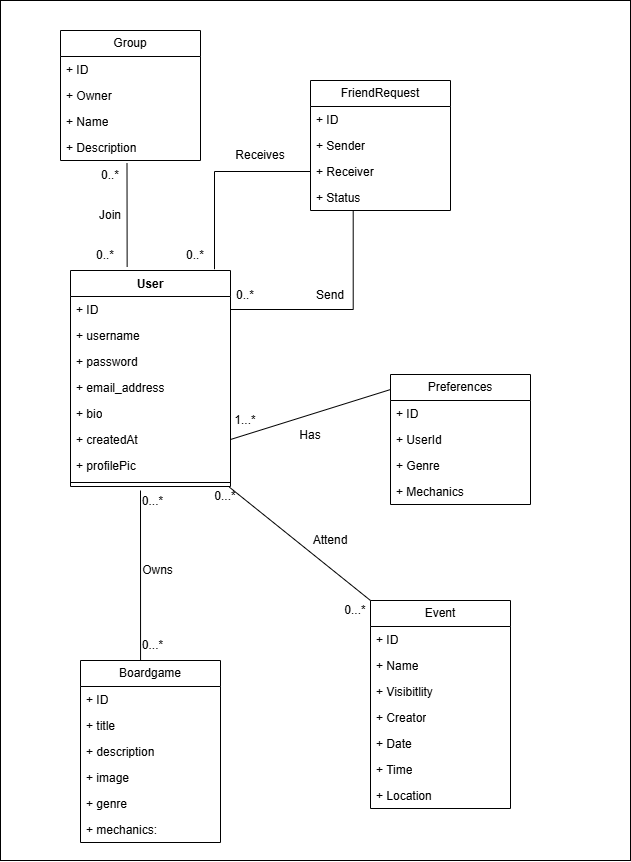

The diagram above was exported from draw.io. Its source (the exported page's mxGraphModel, read from the mxfile embedded in the PNG):
<mxGraphModel dx="669" dy="877" grid="1" gridSize="10" guides="1" tooltips="1" connect="1" arrows="1" fold="1" page="1" pageScale="1" pageWidth="827" pageHeight="1169" math="0" shadow="0">
  <root>
    <mxCell id="WIyWlLk6GJQsqaUBKTNV-0" />
    <mxCell id="WIyWlLk6GJQsqaUBKTNV-1" parent="WIyWlLk6GJQsqaUBKTNV-0" />
    <mxCell id="VljbHfsq_Q3BcxzZxRrV-0" parent="WIyWlLk6GJQsqaUBKTNV-1" style="rounded=0;whiteSpace=wrap;html=1;" value="" vertex="1">
      <mxGeometry height="860" width="630" as="geometry" />
    </mxCell>
    <mxCell id="o06nsAy1aKTPClRaoGZW-19" parent="WIyWlLk6GJQsqaUBKTNV-1" style="swimlane;fontStyle=1;align=center;verticalAlign=top;childLayout=stackLayout;horizontal=1;startSize=26;horizontalStack=0;resizeParent=1;resizeParentMax=0;resizeLast=0;collapsible=1;marginBottom=0;whiteSpace=wrap;html=1;" value="User" vertex="1">
      <mxGeometry height="216" width="160" x="70" y="270" as="geometry" />
    </mxCell>
    <mxCell id="o06nsAy1aKTPClRaoGZW-44" parent="o06nsAy1aKTPClRaoGZW-19" style="text;strokeColor=none;fillColor=none;align=left;verticalAlign=top;spacingLeft=4;spacingRight=4;overflow=hidden;rotatable=0;points=[[0,0.5],[1,0.5]];portConstraint=eastwest;whiteSpace=wrap;html=1;" value="+ ID" vertex="1">
      <mxGeometry height="26" width="160" y="26" as="geometry" />
    </mxCell>
    <mxCell id="o06nsAy1aKTPClRaoGZW-6" parent="o06nsAy1aKTPClRaoGZW-19" style="text;strokeColor=none;fillColor=none;align=left;verticalAlign=top;spacingLeft=4;spacingRight=4;overflow=hidden;rotatable=0;points=[[0,0.5],[1,0.5]];portConstraint=eastwest;whiteSpace=wrap;html=1;" value="+ username" vertex="1">
      <mxGeometry height="26" width="160" y="52" as="geometry" />
    </mxCell>
    <mxCell id="o06nsAy1aKTPClRaoGZW-8" parent="o06nsAy1aKTPClRaoGZW-19" style="text;strokeColor=none;fillColor=none;align=left;verticalAlign=top;spacingLeft=4;spacingRight=4;overflow=hidden;rotatable=0;points=[[0,0.5],[1,0.5]];portConstraint=eastwest;whiteSpace=wrap;html=1;" value="+ password" vertex="1">
      <mxGeometry height="26" width="160" y="78" as="geometry" />
    </mxCell>
    <mxCell id="o06nsAy1aKTPClRaoGZW-7" parent="o06nsAy1aKTPClRaoGZW-19" style="text;strokeColor=none;fillColor=none;align=left;verticalAlign=top;spacingLeft=4;spacingRight=4;overflow=hidden;rotatable=0;points=[[0,0.5],[1,0.5]];portConstraint=eastwest;whiteSpace=wrap;html=1;" value="+ email_address" vertex="1">
      <mxGeometry height="26" width="160" y="104" as="geometry" />
    </mxCell>
    <mxCell id="o06nsAy1aKTPClRaoGZW-9" parent="o06nsAy1aKTPClRaoGZW-19" style="text;strokeColor=none;fillColor=none;align=left;verticalAlign=top;spacingLeft=4;spacingRight=4;overflow=hidden;rotatable=0;points=[[0,0.5],[1,0.5]];portConstraint=eastwest;whiteSpace=wrap;html=1;" value="+ bio" vertex="1">
      <mxGeometry height="26" width="160" y="130" as="geometry" />
    </mxCell>
    <mxCell id="o06nsAy1aKTPClRaoGZW-10" parent="o06nsAy1aKTPClRaoGZW-19" style="text;strokeColor=none;fillColor=none;align=left;verticalAlign=top;spacingLeft=4;spacingRight=4;overflow=hidden;rotatable=0;points=[[0,0.5],[1,0.5]];portConstraint=eastwest;whiteSpace=wrap;html=1;" value="+ createdAt" vertex="1">
      <mxGeometry height="26" width="160" y="156" as="geometry" />
    </mxCell>
    <mxCell id="o06nsAy1aKTPClRaoGZW-11" parent="o06nsAy1aKTPClRaoGZW-19" style="text;strokeColor=none;fillColor=none;align=left;verticalAlign=top;spacingLeft=4;spacingRight=4;overflow=hidden;rotatable=0;points=[[0,0.5],[1,0.5]];portConstraint=eastwest;whiteSpace=wrap;html=1;" value="+ profilePic" vertex="1">
      <mxGeometry height="26" width="160" y="182" as="geometry" />
    </mxCell>
    <mxCell id="o06nsAy1aKTPClRaoGZW-21" parent="o06nsAy1aKTPClRaoGZW-19" style="line;strokeWidth=1;fillColor=none;align=left;verticalAlign=middle;spacingTop=-1;spacingLeft=3;spacingRight=3;rotatable=0;labelPosition=right;points=[];portConstraint=eastwest;strokeColor=inherit;" value="" vertex="1">
      <mxGeometry height="8" width="160" y="208" as="geometry" />
    </mxCell>
    <mxCell id="o06nsAy1aKTPClRaoGZW-24" parent="WIyWlLk6GJQsqaUBKTNV-1" style="swimlane;fontStyle=0;childLayout=stackLayout;horizontal=1;startSize=26;fillColor=none;horizontalStack=0;resizeParent=1;resizeParentMax=0;resizeLast=0;collapsible=1;marginBottom=0;whiteSpace=wrap;html=1;" value="Boardgame" vertex="1">
      <mxGeometry height="182" width="140" x="80" y="660" as="geometry" />
    </mxCell>
    <mxCell id="o06nsAy1aKTPClRaoGZW-45" parent="o06nsAy1aKTPClRaoGZW-24" style="text;strokeColor=none;fillColor=none;align=left;verticalAlign=top;spacingLeft=4;spacingRight=4;overflow=hidden;rotatable=0;points=[[0,0.5],[1,0.5]];portConstraint=eastwest;whiteSpace=wrap;html=1;" value="+ ID" vertex="1">
      <mxGeometry height="26" width="140" y="26" as="geometry" />
    </mxCell>
    <mxCell id="o06nsAy1aKTPClRaoGZW-25" parent="o06nsAy1aKTPClRaoGZW-24" style="text;strokeColor=none;fillColor=none;align=left;verticalAlign=top;spacingLeft=4;spacingRight=4;overflow=hidden;rotatable=0;points=[[0,0.5],[1,0.5]];portConstraint=eastwest;whiteSpace=wrap;html=1;" value="+ title" vertex="1">
      <mxGeometry height="26" width="140" y="52" as="geometry" />
    </mxCell>
    <mxCell id="o06nsAy1aKTPClRaoGZW-26" parent="o06nsAy1aKTPClRaoGZW-24" style="text;strokeColor=none;fillColor=none;align=left;verticalAlign=top;spacingLeft=4;spacingRight=4;overflow=hidden;rotatable=0;points=[[0,0.5],[1,0.5]];portConstraint=eastwest;whiteSpace=wrap;html=1;" value="+ description" vertex="1">
      <mxGeometry height="26" width="140" y="78" as="geometry" />
    </mxCell>
    <mxCell id="o06nsAy1aKTPClRaoGZW-27" parent="o06nsAy1aKTPClRaoGZW-24" style="text;strokeColor=none;fillColor=none;align=left;verticalAlign=top;spacingLeft=4;spacingRight=4;overflow=hidden;rotatable=0;points=[[0,0.5],[1,0.5]];portConstraint=eastwest;whiteSpace=wrap;html=1;" value="+ image" vertex="1">
      <mxGeometry height="26" width="140" y="104" as="geometry" />
    </mxCell>
    <mxCell id="o06nsAy1aKTPClRaoGZW-28" parent="o06nsAy1aKTPClRaoGZW-24" style="text;strokeColor=none;fillColor=none;align=left;verticalAlign=top;spacingLeft=4;spacingRight=4;overflow=hidden;rotatable=0;points=[[0,0.5],[1,0.5]];portConstraint=eastwest;whiteSpace=wrap;html=1;" value="+ genre" vertex="1">
      <mxGeometry height="26" width="140" y="130" as="geometry" />
    </mxCell>
    <mxCell id="o06nsAy1aKTPClRaoGZW-29" parent="o06nsAy1aKTPClRaoGZW-24" style="text;strokeColor=none;fillColor=none;align=left;verticalAlign=top;spacingLeft=4;spacingRight=4;overflow=hidden;rotatable=0;points=[[0,0.5],[1,0.5]];portConstraint=eastwest;whiteSpace=wrap;html=1;" value="+ mechanics:" vertex="1">
      <mxGeometry height="26" width="140" y="156" as="geometry" />
    </mxCell>
    <mxCell id="o06nsAy1aKTPClRaoGZW-33" parent="WIyWlLk6GJQsqaUBKTNV-1" style="text;html=1;whiteSpace=wrap;strokeColor=none;fillColor=none;align=center;verticalAlign=middle;rounded=0;" value="0..*" vertex="1">
      <mxGeometry height="30" width="30" x="230" y="280" as="geometry" />
    </mxCell>
    <mxCell id="o06nsAy1aKTPClRaoGZW-38" parent="WIyWlLk6GJQsqaUBKTNV-1" style="text;html=1;whiteSpace=wrap;strokeColor=none;fillColor=none;align=center;verticalAlign=middle;rounded=0;" value="0...*" vertex="1">
      <mxGeometry height="30" width="25" x="140" y="486" as="geometry" />
    </mxCell>
    <mxCell id="o06nsAy1aKTPClRaoGZW-40" parent="WIyWlLk6GJQsqaUBKTNV-1" style="swimlane;fontStyle=0;childLayout=stackLayout;horizontal=1;startSize=26;fillColor=none;horizontalStack=0;resizeParent=1;resizeParentMax=0;resizeLast=0;collapsible=1;marginBottom=0;whiteSpace=wrap;html=1;" value="Preferences" vertex="1">
      <mxGeometry height="130" width="140" x="390" y="374" as="geometry" />
    </mxCell>
    <mxCell id="o06nsAy1aKTPClRaoGZW-46" parent="o06nsAy1aKTPClRaoGZW-40" style="text;strokeColor=none;fillColor=none;align=left;verticalAlign=top;spacingLeft=4;spacingRight=4;overflow=hidden;rotatable=0;points=[[0,0.5],[1,0.5]];portConstraint=eastwest;whiteSpace=wrap;html=1;" value="+ ID" vertex="1">
      <mxGeometry height="26" width="140" y="26" as="geometry" />
    </mxCell>
    <mxCell id="o06nsAy1aKTPClRaoGZW-43" parent="o06nsAy1aKTPClRaoGZW-40" style="text;strokeColor=none;fillColor=none;align=left;verticalAlign=top;spacingLeft=4;spacingRight=4;overflow=hidden;rotatable=0;points=[[0,0.5],[1,0.5]];portConstraint=eastwest;whiteSpace=wrap;html=1;" value="+ UserId" vertex="1">
      <mxGeometry height="26" width="140" y="52" as="geometry" />
    </mxCell>
    <mxCell id="o06nsAy1aKTPClRaoGZW-41" parent="o06nsAy1aKTPClRaoGZW-40" style="text;strokeColor=none;fillColor=none;align=left;verticalAlign=top;spacingLeft=4;spacingRight=4;overflow=hidden;rotatable=0;points=[[0,0.5],[1,0.5]];portConstraint=eastwest;whiteSpace=wrap;html=1;" value="+ Genre" vertex="1">
      <mxGeometry height="26" width="140" y="78" as="geometry" />
    </mxCell>
    <mxCell id="o06nsAy1aKTPClRaoGZW-42" parent="o06nsAy1aKTPClRaoGZW-40" style="text;strokeColor=none;fillColor=none;align=left;verticalAlign=top;spacingLeft=4;spacingRight=4;overflow=hidden;rotatable=0;points=[[0,0.5],[1,0.5]];portConstraint=eastwest;whiteSpace=wrap;html=1;" value="+ Mechanics" vertex="1">
      <mxGeometry height="26" width="140" y="104" as="geometry" />
    </mxCell>
    <mxCell id="o06nsAy1aKTPClRaoGZW-39" parent="WIyWlLk6GJQsqaUBKTNV-1" style="text;html=1;whiteSpace=wrap;strokeColor=none;fillColor=none;align=center;verticalAlign=middle;rounded=0;" value="0...*" vertex="1">
      <mxGeometry height="30" width="25" x="140" y="630" as="geometry" />
    </mxCell>
    <mxCell id="o06nsAy1aKTPClRaoGZW-36" parent="WIyWlLk6GJQsqaUBKTNV-1" style="text;html=1;whiteSpace=wrap;strokeColor=none;fillColor=none;align=center;verticalAlign=middle;rounded=0;" value="Owns" vertex="1">
      <mxGeometry height="30" width="35" x="140" y="554.5" as="geometry" />
    </mxCell>
    <mxCell id="o06nsAy1aKTPClRaoGZW-49" edge="1" parent="WIyWlLk6GJQsqaUBKTNV-1" source="o06nsAy1aKTPClRaoGZW-10" style="endArrow=none;html=1;rounded=0;fontSize=12;startSize=8;endSize=8;curved=1;exitX=1;exitY=0.5;exitDx=0;exitDy=0;entryX=0.002;entryY=0.115;entryDx=0;entryDy=0;entryPerimeter=0;" target="o06nsAy1aKTPClRaoGZW-40" value="">
      <mxGeometry height="50" relative="1" width="50" as="geometry">
        <mxPoint x="260" y="450" as="sourcePoint" />
        <mxPoint x="310" y="460" as="targetPoint" />
      </mxGeometry>
    </mxCell>
    <mxCell id="o06nsAy1aKTPClRaoGZW-51" parent="WIyWlLk6GJQsqaUBKTNV-1" style="swimlane;fontStyle=0;childLayout=stackLayout;horizontal=1;startSize=26;fillColor=none;horizontalStack=0;resizeParent=1;resizeParentMax=0;resizeLast=0;collapsible=1;marginBottom=0;whiteSpace=wrap;html=1;" value="Group" vertex="1">
      <mxGeometry height="130" width="140" x="60" y="30" as="geometry" />
    </mxCell>
    <mxCell id="o06nsAy1aKTPClRaoGZW-52" parent="o06nsAy1aKTPClRaoGZW-51" style="text;strokeColor=none;fillColor=none;align=left;verticalAlign=top;spacingLeft=4;spacingRight=4;overflow=hidden;rotatable=0;points=[[0,0.5],[1,0.5]];portConstraint=eastwest;whiteSpace=wrap;html=1;" value="+ ID" vertex="1">
      <mxGeometry height="26" width="140" y="26" as="geometry" />
    </mxCell>
    <mxCell id="o06nsAy1aKTPClRaoGZW-55" parent="o06nsAy1aKTPClRaoGZW-51" style="text;strokeColor=none;fillColor=none;align=left;verticalAlign=top;spacingLeft=4;spacingRight=4;overflow=hidden;rotatable=0;points=[[0,0.5],[1,0.5]];portConstraint=eastwest;whiteSpace=wrap;html=1;" value="+ Owner" vertex="1">
      <mxGeometry height="26" width="140" y="52" as="geometry" />
    </mxCell>
    <mxCell id="o06nsAy1aKTPClRaoGZW-53" parent="o06nsAy1aKTPClRaoGZW-51" style="text;strokeColor=none;fillColor=none;align=left;verticalAlign=top;spacingLeft=4;spacingRight=4;overflow=hidden;rotatable=0;points=[[0,0.5],[1,0.5]];portConstraint=eastwest;whiteSpace=wrap;html=1;" value="+ Name" vertex="1">
      <mxGeometry height="26" width="140" y="78" as="geometry" />
    </mxCell>
    <mxCell id="o06nsAy1aKTPClRaoGZW-54" parent="o06nsAy1aKTPClRaoGZW-51" style="text;strokeColor=none;fillColor=none;align=left;verticalAlign=top;spacingLeft=4;spacingRight=4;overflow=hidden;rotatable=0;points=[[0,0.5],[1,0.5]];portConstraint=eastwest;whiteSpace=wrap;html=1;" value="+ Description" vertex="1">
      <mxGeometry height="26" width="140" y="104" as="geometry" />
    </mxCell>
    <mxCell id="o06nsAy1aKTPClRaoGZW-56" edge="1" parent="WIyWlLk6GJQsqaUBKTNV-1" source="o06nsAy1aKTPClRaoGZW-19" style="endArrow=none;html=1;rounded=0;fontSize=12;startSize=8;endSize=8;curved=1;entryX=0.475;entryY=1.103;entryDx=0;entryDy=0;entryPerimeter=0;exitX=0.354;exitY=-0.017;exitDx=0;exitDy=0;exitPerimeter=0;" target="o06nsAy1aKTPClRaoGZW-54" value="">
      <mxGeometry height="50" relative="1" width="50" as="geometry">
        <mxPoint x="97.5" y="250" as="sourcePoint" />
        <mxPoint x="147.5" y="200" as="targetPoint" />
      </mxGeometry>
    </mxCell>
    <mxCell id="o06nsAy1aKTPClRaoGZW-57" parent="WIyWlLk6GJQsqaUBKTNV-1" style="text;html=1;whiteSpace=wrap;strokeColor=none;fillColor=none;align=center;verticalAlign=middle;rounded=0;" value="0..*" vertex="1">
      <mxGeometry height="30" width="60" x="75" y="240" as="geometry" />
    </mxCell>
    <mxCell id="o06nsAy1aKTPClRaoGZW-58" parent="WIyWlLk6GJQsqaUBKTNV-1" style="text;html=1;whiteSpace=wrap;strokeColor=none;fillColor=none;align=center;verticalAlign=middle;rounded=0;" value="0..*" vertex="1">
      <mxGeometry height="30" width="60" x="80" y="160" as="geometry" />
    </mxCell>
    <mxCell id="o06nsAy1aKTPClRaoGZW-59" parent="WIyWlLk6GJQsqaUBKTNV-1" style="swimlane;fontStyle=0;childLayout=stackLayout;horizontal=1;startSize=26;fillColor=none;horizontalStack=0;resizeParent=1;resizeParentMax=0;resizeLast=0;collapsible=1;marginBottom=0;whiteSpace=wrap;html=1;" value="Event" vertex="1">
      <mxGeometry height="208" width="140" x="370" y="600" as="geometry" />
    </mxCell>
    <mxCell id="Xmnqk91y-bh_jj2QLu19-0" parent="o06nsAy1aKTPClRaoGZW-59" style="text;strokeColor=none;fillColor=none;align=left;verticalAlign=top;spacingLeft=4;spacingRight=4;overflow=hidden;rotatable=0;points=[[0,0.5],[1,0.5]];portConstraint=eastwest;whiteSpace=wrap;html=1;" value="+ ID" vertex="1">
      <mxGeometry height="26" width="140" y="26" as="geometry" />
    </mxCell>
    <mxCell id="o06nsAy1aKTPClRaoGZW-60" parent="o06nsAy1aKTPClRaoGZW-59" style="text;strokeColor=none;fillColor=none;align=left;verticalAlign=top;spacingLeft=4;spacingRight=4;overflow=hidden;rotatable=0;points=[[0,0.5],[1,0.5]];portConstraint=eastwest;whiteSpace=wrap;html=1;" value="+ Name" vertex="1">
      <mxGeometry height="26" width="140" y="52" as="geometry" />
    </mxCell>
    <mxCell id="o06nsAy1aKTPClRaoGZW-66" parent="o06nsAy1aKTPClRaoGZW-59" style="text;strokeColor=none;fillColor=none;align=left;verticalAlign=top;spacingLeft=4;spacingRight=4;overflow=hidden;rotatable=0;points=[[0,0.5],[1,0.5]];portConstraint=eastwest;whiteSpace=wrap;html=1;" value="+ Visibitlity" vertex="1">
      <mxGeometry height="26" width="140" y="78" as="geometry" />
    </mxCell>
    <mxCell id="o06nsAy1aKTPClRaoGZW-67" parent="o06nsAy1aKTPClRaoGZW-59" style="text;strokeColor=none;fillColor=none;align=left;verticalAlign=top;spacingLeft=4;spacingRight=4;overflow=hidden;rotatable=0;points=[[0,0.5],[1,0.5]];portConstraint=eastwest;whiteSpace=wrap;html=1;" value="+ Creator" vertex="1">
      <mxGeometry height="26" width="140" y="104" as="geometry" />
    </mxCell>
    <mxCell id="o06nsAy1aKTPClRaoGZW-61" parent="o06nsAy1aKTPClRaoGZW-59" style="text;strokeColor=none;fillColor=none;align=left;verticalAlign=top;spacingLeft=4;spacingRight=4;overflow=hidden;rotatable=0;points=[[0,0.5],[1,0.5]];portConstraint=eastwest;whiteSpace=wrap;html=1;" value="+ Date" vertex="1">
      <mxGeometry height="26" width="140" y="130" as="geometry" />
    </mxCell>
    <mxCell id="o06nsAy1aKTPClRaoGZW-62" parent="o06nsAy1aKTPClRaoGZW-59" style="text;strokeColor=none;fillColor=none;align=left;verticalAlign=top;spacingLeft=4;spacingRight=4;overflow=hidden;rotatable=0;points=[[0,0.5],[1,0.5]];portConstraint=eastwest;whiteSpace=wrap;html=1;" value="+ Time" vertex="1">
      <mxGeometry height="26" width="140" y="156" as="geometry" />
    </mxCell>
    <mxCell id="o06nsAy1aKTPClRaoGZW-65" parent="o06nsAy1aKTPClRaoGZW-59" style="text;strokeColor=none;fillColor=none;align=left;verticalAlign=top;spacingLeft=4;spacingRight=4;overflow=hidden;rotatable=0;points=[[0,0.5],[1,0.5]];portConstraint=eastwest;whiteSpace=wrap;html=1;" value="+ Location" vertex="1">
      <mxGeometry height="26" width="140" y="182" as="geometry" />
    </mxCell>
    <mxCell id="o06nsAy1aKTPClRaoGZW-64" edge="1" parent="WIyWlLk6GJQsqaUBKTNV-1" source="o06nsAy1aKTPClRaoGZW-24" style="endArrow=none;html=1;rounded=0;fontSize=12;startSize=8;endSize=8;curved=1;exitX=0.429;exitY=0;exitDx=0;exitDy=0;exitPerimeter=0;" value="">
      <mxGeometry height="50" relative="1" width="50" as="geometry">
        <mxPoint x="70" y="585" as="sourcePoint" />
        <mxPoint x="140" y="490" as="targetPoint" />
      </mxGeometry>
    </mxCell>
    <mxCell id="o06nsAy1aKTPClRaoGZW-68" edge="1" parent="WIyWlLk6GJQsqaUBKTNV-1" source="o06nsAy1aKTPClRaoGZW-21" style="endArrow=none;html=1;rounded=0;fontSize=12;startSize=8;endSize=8;curved=1;exitX=0.993;exitY=1.083;exitDx=0;exitDy=0;exitPerimeter=0;entryX=0;entryY=0;entryDx=0;entryDy=0;" target="o06nsAy1aKTPClRaoGZW-59" value="">
      <mxGeometry height="50" relative="1" width="50" as="geometry">
        <mxPoint x="260" y="560" as="sourcePoint" />
        <mxPoint x="310" y="510" as="targetPoint" />
      </mxGeometry>
    </mxCell>
    <mxCell id="o06nsAy1aKTPClRaoGZW-69" parent="WIyWlLk6GJQsqaUBKTNV-1" style="text;html=1;whiteSpace=wrap;strokeColor=none;fillColor=none;align=center;verticalAlign=middle;rounded=0;" value="0...*" vertex="1">
      <mxGeometry height="20" width="30" x="210" y="486" as="geometry" />
    </mxCell>
    <mxCell id="o06nsAy1aKTPClRaoGZW-70" parent="WIyWlLk6GJQsqaUBKTNV-1" style="text;html=1;whiteSpace=wrap;strokeColor=none;fillColor=none;align=center;verticalAlign=middle;rounded=0;" value="0...*" vertex="1">
      <mxGeometry height="20" width="30" x="340" y="600" as="geometry" />
    </mxCell>
    <mxCell id="o06nsAy1aKTPClRaoGZW-71" parent="WIyWlLk6GJQsqaUBKTNV-1" style="text;html=1;whiteSpace=wrap;strokeColor=none;fillColor=none;align=center;verticalAlign=middle;rounded=0;" value="Attend" vertex="1">
      <mxGeometry height="30" width="60" x="300" y="524.5" as="geometry" />
    </mxCell>
    <mxCell id="o06nsAy1aKTPClRaoGZW-72" parent="WIyWlLk6GJQsqaUBKTNV-1" style="text;html=1;whiteSpace=wrap;strokeColor=none;fillColor=none;align=center;verticalAlign=middle;rounded=0;" value="Has" vertex="1">
      <mxGeometry height="30" width="60" x="280" y="420" as="geometry" />
    </mxCell>
    <mxCell id="o06nsAy1aKTPClRaoGZW-73" parent="WIyWlLk6GJQsqaUBKTNV-1" style="text;html=1;whiteSpace=wrap;strokeColor=none;fillColor=none;align=center;verticalAlign=middle;rounded=0;" value="1...*" vertex="1">
      <mxGeometry height="20" width="30" x="230" y="410" as="geometry" />
    </mxCell>
    <mxCell id="o06nsAy1aKTPClRaoGZW-74" parent="WIyWlLk6GJQsqaUBKTNV-1" style="text;html=1;whiteSpace=wrap;strokeColor=none;fillColor=none;align=center;verticalAlign=middle;rounded=0;" value="Join" vertex="1">
      <mxGeometry height="30" width="30" x="95" y="200" as="geometry" />
    </mxCell>
    <mxCell id="o06nsAy1aKTPClRaoGZW-76" parent="WIyWlLk6GJQsqaUBKTNV-1" style="swimlane;fontStyle=0;childLayout=stackLayout;horizontal=1;startSize=26;fillColor=none;horizontalStack=0;resizeParent=1;resizeParentMax=0;resizeLast=0;collapsible=1;marginBottom=0;whiteSpace=wrap;html=1;" value="FriendRequest" vertex="1">
      <mxGeometry height="130" width="140" x="310" y="80" as="geometry" />
    </mxCell>
    <mxCell id="Xmnqk91y-bh_jj2QLu19-1" parent="o06nsAy1aKTPClRaoGZW-76" style="text;strokeColor=none;fillColor=none;align=left;verticalAlign=top;spacingLeft=4;spacingRight=4;overflow=hidden;rotatable=0;points=[[0,0.5],[1,0.5]];portConstraint=eastwest;whiteSpace=wrap;html=1;" value="+ ID" vertex="1">
      <mxGeometry height="26" width="140" y="26" as="geometry" />
    </mxCell>
    <mxCell id="o06nsAy1aKTPClRaoGZW-77" parent="o06nsAy1aKTPClRaoGZW-76" style="text;strokeColor=none;fillColor=none;align=left;verticalAlign=top;spacingLeft=4;spacingRight=4;overflow=hidden;rotatable=0;points=[[0,0.5],[1,0.5]];portConstraint=eastwest;whiteSpace=wrap;html=1;" value="+ Sender" vertex="1">
      <mxGeometry height="26" width="140" y="52" as="geometry" />
    </mxCell>
    <mxCell id="o06nsAy1aKTPClRaoGZW-78" parent="o06nsAy1aKTPClRaoGZW-76" style="text;strokeColor=none;fillColor=none;align=left;verticalAlign=top;spacingLeft=4;spacingRight=4;overflow=hidden;rotatable=0;points=[[0,0.5],[1,0.5]];portConstraint=eastwest;whiteSpace=wrap;html=1;" value="+ Receiver" vertex="1">
      <mxGeometry height="26" width="140" y="78" as="geometry" />
    </mxCell>
    <mxCell id="o06nsAy1aKTPClRaoGZW-79" parent="o06nsAy1aKTPClRaoGZW-76" style="text;strokeColor=none;fillColor=none;align=left;verticalAlign=top;spacingLeft=4;spacingRight=4;overflow=hidden;rotatable=0;points=[[0,0.5],[1,0.5]];portConstraint=eastwest;whiteSpace=wrap;html=1;" value="+ Status" vertex="1">
      <mxGeometry height="26" width="140" y="104" as="geometry" />
    </mxCell>
    <mxCell id="o06nsAy1aKTPClRaoGZW-80" edge="1" parent="WIyWlLk6GJQsqaUBKTNV-1" source="o06nsAy1aKTPClRaoGZW-44" style="endArrow=none;html=1;rounded=0;fontSize=12;startSize=8;endSize=8;edgeStyle=orthogonalEdgeStyle;exitX=1;exitY=0.5;exitDx=0;exitDy=0;entryX=0.305;entryY=1.018;entryDx=0;entryDy=0;entryPerimeter=0;" target="o06nsAy1aKTPClRaoGZW-79" value="">
      <mxGeometry height="50" relative="1" width="50" as="geometry">
        <mxPoint x="284.95000000000005" y="320" as="sourcePoint" />
        <mxPoint x="334.95000000000005" y="270" as="targetPoint" />
      </mxGeometry>
    </mxCell>
    <mxCell id="o06nsAy1aKTPClRaoGZW-81" parent="WIyWlLk6GJQsqaUBKTNV-1" style="text;html=1;whiteSpace=wrap;strokeColor=none;fillColor=none;align=center;verticalAlign=middle;rounded=0;" value="Send" vertex="1">
      <mxGeometry height="30" width="40" x="310" y="280" as="geometry" />
    </mxCell>
    <mxCell id="o06nsAy1aKTPClRaoGZW-82" edge="1" parent="WIyWlLk6GJQsqaUBKTNV-1" source="o06nsAy1aKTPClRaoGZW-19" style="endArrow=none;html=1;rounded=0;fontSize=12;startSize=8;endSize=8;edgeStyle=orthogonalEdgeStyle;entryX=0;entryY=0.5;entryDx=0;entryDy=0;exitX=0.9;exitY=-0.006;exitDx=0;exitDy=0;exitPerimeter=0;" target="o06nsAy1aKTPClRaoGZW-78" value="">
      <mxGeometry height="50" relative="1" width="50" as="geometry">
        <mxPoint x="219.97" y="199.93" as="sourcePoint" />
        <mxPoint x="269.97" y="149.93" as="targetPoint" />
      </mxGeometry>
    </mxCell>
    <mxCell id="o06nsAy1aKTPClRaoGZW-84" parent="WIyWlLk6GJQsqaUBKTNV-1" style="text;html=1;whiteSpace=wrap;strokeColor=none;fillColor=none;align=center;verticalAlign=middle;rounded=0;" value="0..*" vertex="1">
      <mxGeometry height="30" width="30" x="180" y="240" as="geometry" />
    </mxCell>
    <mxCell id="o06nsAy1aKTPClRaoGZW-85" parent="WIyWlLk6GJQsqaUBKTNV-1" style="text;html=1;whiteSpace=wrap;strokeColor=none;fillColor=none;align=center;verticalAlign=middle;rounded=0;" value="Receives" vertex="1">
      <mxGeometry height="30" width="60" x="230" y="140" as="geometry" />
    </mxCell>
  </root>
</mxGraphModel>